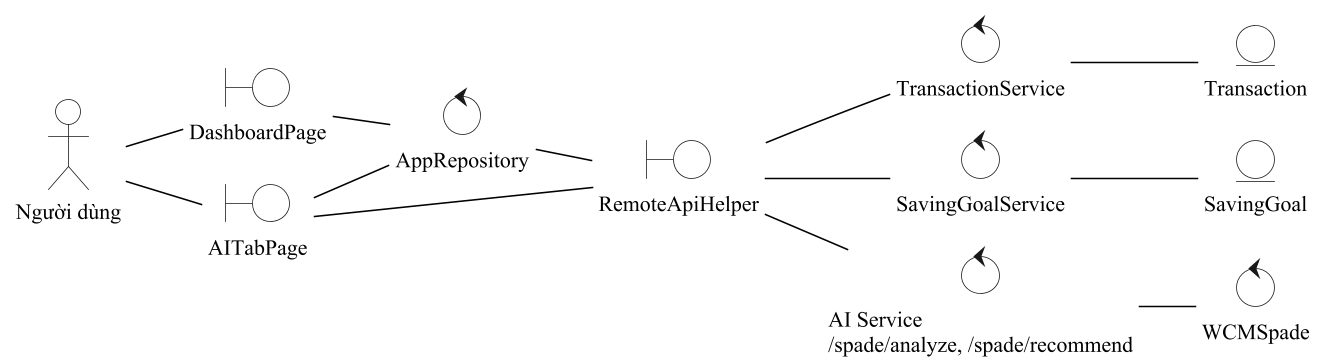

The diagram above was rendered by PlantUML. Its source (embedded in the PNG):
@startuml
!pragma layout smetana
!include _style.iuml
skinparam defaultFontSize 14
skinparam BoundaryBackgroundColor white
skinparam ControlBackgroundColor white
skinparam EntityBackgroundColor white
left to right direction
actor "Người dùng" as ND
boundary "DashboardPage" as B1
boundary "AITabPage" as B3
control "AppRepository" as C0
boundary "RemoteApiHelper" as B2
control "TransactionService" as C1
control "SavingGoalService" as C2
control "AI Service\n/spade/analyze, /spade/recommend" as C3
control "WCMSpade" as C4
entity "Transaction" as E1
entity "SavingGoal" as E2
ND -- B1
ND -- B3
B1 -- C0
B3 -- C0
B3 -- B2
C0 -- B2
B2 -- C1
B2 -- C2
B2 -- C3
C3 -- C4
C1 -- E1
C2 -- E2
@enduml